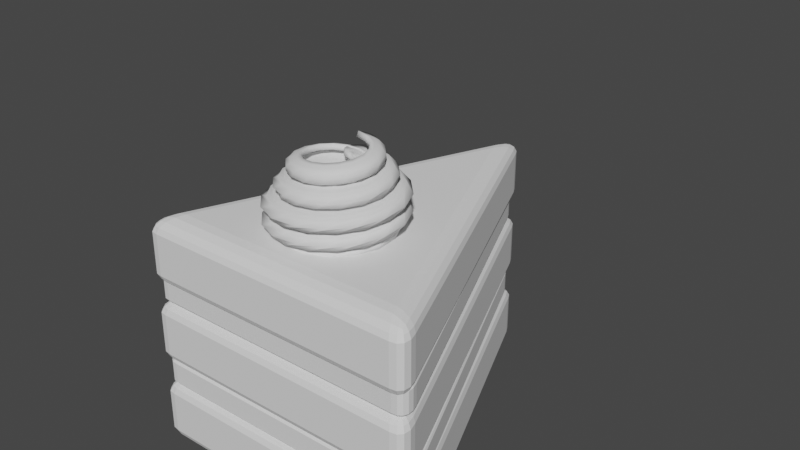 # Source: cakepiece.blend  (saved by Blender 2.93.20; exported with 4.5.12 LTS)
import bpy
from mathutils import Matrix  # noqa: F401  (used for matrix-valued properties, if any)

bpy.ops.wm.read_factory_settings(use_empty=True)
scene = bpy.context.scene
scene.name = 'Scene'

# ---- collections
col_collection = bpy.data.collections.new('Collection'); scene.collection.children.link(col_collection)

# ---- world
world_world = bpy.data.worlds.new('World'); scene.world = world_world
world_world.use_nodes = True; world_world.node_tree.nodes.clear()
_N = world_world.node_tree.nodes; _L = world_world.node_tree.links
n0 = _N.new('ShaderNodeOutputWorld'); n0.name = 'World Output'; n0.location = (300, 300)
n1 = _N.new('ShaderNodeBackground'); n1.name = 'Background'; n1.location = (10, 300)
n1.inputs[0].default_value = (0.05088, 0.05088, 0.05088, 1.0)
_L.new(n1.outputs[0], n0.inputs[0])
n0.is_active_output = True
world_world.color = (0.05088, 0.05088, 0.05088)
world_world.use_sun_shadow = False
world_world.sun_shadow_jitter_overblur = 0.0

# ---- meshes
me_cone_005 = bpy.data.meshes.new('Cone.005')
me_cone_005.from_pydata([(0.0, 1.0, -0.25), (0.0, 1.0, 0.25), (0.866, -0.5, -0.25), (0.866, -0.5, 0.25), (-0.866, -0.5, -0.25), (-0.866, -0.5, 0.25)], [], [(0, 1, 3, 2), (2, 3, 5, 4), (3, 1, 5), (4, 5, 1, 0), (0, 2, 4)])
_uv = me_cone_005.uv_layers.new(name='UVMap')
_uv.uv.foreach_set('vector', [1.0, 0.5, 1.0, 1.0, 0.6667, 1.0, 0.6667, 0.5, 0.6667, 0.5, 0.6667, 1.0, 0.3333, 1.0, 0.3333, 0.5, 0.4578, 0.13, 0.25, 0.49, 0.04215, 0.13, 0.3333, 0.5, 0.3333, 1.0, -5.96e-08, 1.0, -5.96e-08, 0.5, 0.75, 0.49, 0.9578, 0.13, 0.5422, 0.13])
me_cone_005.use_remesh_fix_poles = True
me_cone_005.use_remesh_preserve_attributes = False
me_cone_005.update()
me_cone_006 = bpy.data.meshes.new('Cone.006')
me_cone_006.from_pydata([(0.0, 1.0, -0.25), (0.0, 1.0, 0.25), (0.866, -0.5, -0.25), (0.866, -0.5, 0.25), (-0.866, -0.5, -0.25), (-0.866, -0.5, 0.25)], [], [(0, 1, 3, 2), (2, 3, 5, 4), (3, 1, 5), (4, 5, 1, 0), (0, 2, 4)])
_uv = me_cone_006.uv_layers.new(name='UVMap')
_uv.uv.foreach_set('vector', [1.0, 0.5, 1.0, 1.0, 0.6667, 1.0, 0.6667, 0.5, 0.6667, 0.5, 0.6667, 1.0, 0.3333, 1.0, 0.3333, 0.5, 0.4578, 0.13, 0.25, 0.49, 0.04215, 0.13, 0.3333, 0.5, 0.3333, 1.0, -5.96e-08, 1.0, -5.96e-08, 0.5, 0.75, 0.49, 0.9578, 0.13, 0.5422, 0.13])
me_cone_006.use_remesh_fix_poles = True
me_cone_006.use_remesh_preserve_attributes = False
me_cone_006.update()
me_cone_007 = bpy.data.meshes.new('Cone.007')
me_cone_007.from_pydata([(0.0, 1.0, -0.25), (0.0, 1.0, 0.25), (0.866, -0.5, -0.25), (0.866, -0.5, 0.25), (-0.866, -0.5, -0.25), (-0.866, -0.5, 0.25)], [], [(0, 1, 3, 2), (2, 3, 5, 4), (3, 1, 5), (4, 5, 1, 0), (0, 2, 4)])
_uv = me_cone_007.uv_layers.new(name='UVMap')
_uv.uv.foreach_set('vector', [1.0, 0.5, 1.0, 1.0, 0.6667, 1.0, 0.6667, 0.5, 0.6667, 0.5, 0.6667, 1.0, 0.3333, 1.0, 0.3333, 0.5, 0.4578, 0.13, 0.25, 0.49, 0.04215, 0.13, 0.3333, 0.5, 0.3333, 1.0, -5.96e-08, 1.0, -5.96e-08, 0.5, 0.75, 0.49, 0.9578, 0.13, 0.5422, 0.13])
me_cone_007.use_remesh_fix_poles = True
me_cone_007.use_remesh_preserve_attributes = False
me_cone_007.update()
me_cone_008 = bpy.data.meshes.new('Cone.008')
me_cone_008.from_pydata([(0.0, 1.0, -0.25), (0.0, 1.0, 0.25), (0.866, -0.5, -0.25), (0.866, -0.5, 0.25), (-0.866, -0.5, -0.25), (-0.866, -0.5, 0.25)], [], [(0, 1, 3, 2), (2, 3, 5, 4), (3, 1, 5), (4, 5, 1, 0), (0, 2, 4)])
_uv = me_cone_008.uv_layers.new(name='UVMap')
_uv.uv.foreach_set('vector', [1.0, 0.5, 1.0, 1.0, 0.6667, 1.0, 0.6667, 0.5, 0.6667, 0.5, 0.6667, 1.0, 0.3333, 1.0, 0.3333, 0.5, 0.4578, 0.13, 0.25, 0.49, 0.04215, 0.13, 0.3333, 0.5, 0.3333, 1.0, -5.96e-08, 1.0, -5.96e-08, 0.5, 0.75, 0.49, 0.9578, 0.13, 0.5422, 0.13])
me_cone_008.use_remesh_fix_poles = True
me_cone_008.use_remesh_preserve_attributes = False
me_cone_008.update()
me_cone_009 = bpy.data.meshes.new('Cone.009')
me_cone_009.from_pydata([(0.0, 1.0, -0.25), (0.0, 1.0, 0.25), (0.866, -0.5, -0.25), (0.866, -0.5, 0.25), (-0.866, -0.5, -0.25), (-0.866, -0.5, 0.25)], [], [(0, 1, 3, 2), (2, 3, 5, 4), (3, 1, 5), (4, 5, 1, 0), (0, 2, 4)])
_uv = me_cone_009.uv_layers.new(name='UVMap')
_uv.uv.foreach_set('vector', [1.0, 0.5, 1.0, 1.0, 0.6667, 1.0, 0.6667, 0.5, 0.6667, 0.5, 0.6667, 1.0, 0.3333, 1.0, 0.3333, 0.5, 0.4578, 0.13, 0.25, 0.49, 0.04215, 0.13, 0.3333, 0.5, 0.3333, 1.0, -5.96e-08, 1.0, -5.96e-08, 0.5, 0.75, 0.49, 0.9578, 0.13, 0.5422, 0.13])
me_cone_009.use_remesh_fix_poles = True
me_cone_009.use_remesh_preserve_attributes = False
me_cone_009.update()

# ---- curves / text
cu_spiral_001 = bpy.data.curves.new('Spiral.001', 'CURVE')
cu_spiral_001.dimensions = '3D'
_sp = cu_spiral_001.splines.new('POLY'); _sp.points.add(43)
_sp.points.foreach_set('co', [0.01301, 0.2974, -2.034, 0.0, 0.0138, 0.3315, -2.023, 0.0, -0.002661, 0.3655, -2.012, 0.0, -0.03569, 0.3907, -2.001, 0.0, -0.0802, 0.3991, -1.99, 0.0, -0.1274, 0.3856, -1.979, 0.0, -0.1664, 0.3501, -1.968, 0.0, -0.187, 0.2974, -1.957, 0.0, -0.1818, 0.2373, -1.946, 0.0, -0.1487, 0.1824, -1.935, 0.0, -0.09164, 0.1456, -1.924, 0.0, -0.02044, 0.1372, -1.913, 0.0, 0.05078, 0.1623, -1.902, 0.0, 0.1065, 0.2187, -1.891, 0.0, 0.133, 0.2974, -1.88, 0.0, 0.1219, 0.3836, -1.869, 0.0, 0.07216, 0.4594, -1.858, 0.0, -0.008992, 0.5077, -1.847, 0.0, -0.1069, 0.5161, -1.836, 0.0, -0.2022, 0.4795, -1.825, 0.0, -0.2745, 0.4022, -1.814, 0.0, -0.307, 0.2974, -1.803, 0.0, -0.29, 0.1852, -1.792, 0.0, -0.2236, 0.08854, -1.781, 0.0, -0.1183, 0.0286, -1.77, 0.0, 0.006266, 0.02025, -1.759, 0.0, 0.1256, 0.06844, -1.748, 0.0, 0.2146, 0.1666, -1.737, 0.0, 0.253, 0.2974, -1.726, 0.0, 0.23, 0.4356, -1.715, 0.0, 0.147, 0.5532, -1.705, 0.0, 0.01771, 0.6247, -1.694, 0.0, -0.1336, 0.6331, -1.683, 0.0, -0.277, 0.5733, -1.672, 0.0, -0.3826, 0.4542, -1.661, 0.0, -0.427, 0.2974, -1.65, 0.0, -0.3981, 0.1331, -1.639, 0.0, -0.2984, -0.005276, -1.628, 0.0, -0.145, -0.08839, -1.617, 0.0, 0.03297, -0.09674, -1.606, 0.0, 0.2004, -0.02538, -1.595, 0.0, 0.3227, 0.1146, -1.584, 0.0, 0.373, 0.2974, -1.573, 0.0, 0.3381, 0.4877, -1.562, 0.0])
_sp.use_endpoint_u = True
cu_spiral_001.use_path = True
cu_spiral_001.fill_mode = 'FULL'

# ---- objects
ob_cake_002 = bpy.data.objects.new('Cake.002', me_cone_005)
ob_cake_001 = bpy.data.objects.new('Cake.001', me_cone_006)
ob_icing_002 = bpy.data.objects.new('Icing.002', me_cone_007)
ob_cake_003 = bpy.data.objects.new('Cake.003', me_cone_008)
ob_spiral_001 = bpy.data.objects.new('Spiral.001', cu_spiral_001)
ob_icing_001 = bpy.data.objects.new('Icing.001', me_cone_009)

# ---- transforms, parenting, visibility, modifiers, constraints
ob_cake_002.location = (0.0, 0.0, 0.7736)
ob_cake_002.scale = (0.74, 1.04, 0.6)
_m = ob_cake_002.modifiers.new('Bevel', 'BEVEL')
_m.segments = 4
ob_cake_001.location = (0.0, 0.0, 0.4205)
ob_cake_001.scale = (0.74, 1.04, 0.6)
_m = ob_cake_001.modifiers.new('Bevel', 'BEVEL')
_m.segments = 4
ob_icing_002.location = (0.0, 0.0, 0.2333)
ob_icing_002.scale = (0.73, 1.0, 0.3)
_m = ob_icing_002.modifiers.new('Bevel', 'BEVEL')
_m.segments = 5
ob_cake_003.location = (0.0, 0.0, 0.05091)
ob_cake_003.scale = (0.74, 1.04, 0.6)
_m = ob_cake_003.modifiers.new('Bevel', 'BEVEL')
_m.segments = 4
ob_spiral_001.location = (-0.01509, -0.1225, 0.3)
ob_spiral_001.rotation_euler = (0.0, 3.142, 0.0)
ob_spiral_001.scale = (0.4, 0.4, 0.46)
_m = ob_spiral_001.modifiers.new('Screw', 'SCREW')
_m.steps = 15
_m.iterations = 2
_m.angle = 6.276
_m.screw_offset = 0.15
_m = ob_spiral_001.modifiers.new('Solidify', 'SOLIDIFY')
_m.thickness = 0.05
ob_icing_001.location = (0.0, 0.0, 0.6162)
ob_icing_001.scale = (0.73, 1.0, 0.3)
_m = ob_icing_001.modifiers.new('Bevel', 'BEVEL')
_m.segments = 5

# ---- collection membership
col_collection.objects.link(ob_cake_002)
col_collection.objects.link(ob_cake_001)
col_collection.objects.link(ob_icing_002)
col_collection.objects.link(ob_cake_003)
col_collection.objects.link(ob_spiral_001)
col_collection.objects.link(ob_icing_001)

# ---- scene / render settings (as saved in the file)
scene.frame_start = 1; scene.frame_end = 250; scene.frame_set(1)
scene.render.engine = 'BLENDER_EEVEE_NEXT'
scene.cycles.use_denoising = False
scene.cycles.samples = 128
scene.cycles.sampling_pattern = 'TABULATED_SOBOL'
scene.cycles.use_adaptive_sampling = False
scene.cycles.use_light_tree = False
scene.view_settings.view_transform = 'Filmic'
bpy.context.view_layer.update()

# ---- added for rendering (the .blend has no active camera and no usable light): camera, sun
cam_auto = bpy.data.cameras.new('AutoCamera')
cam_auto.lens = 50.0
cam_auto.sensor_width = 36.0
cam_auto.clip_end = 1000.0
ob_auto_camera = bpy.data.objects.new('AutoCamera', cam_auto)
scene.collection.objects.link(ob_auto_camera)
ob_auto_camera.location = (2.47392, -2.75282, 2.77738)
ob_auto_camera.rotation_euler = (1.09748, -7.21219e-08, 0.694738)
scene.camera = ob_auto_camera
light_auto_sun = bpy.data.lights.new('AutoSun', 'SUN')
light_auto_sun.energy = 3.0
light_auto_sun.angle = 0.0523599
ob_auto_sun = bpy.data.objects.new('AutoSun', light_auto_sun)
scene.collection.objects.link(ob_auto_sun)
ob_auto_sun.rotation_euler = (0.872665, 0.174533, 0.523599)
bpy.context.view_layer.update()
